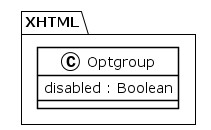

The diagram above was rendered by PlantUML. Its source (embedded in the PNG):
@startuml
!theme plain
package XHTML {
class Optgroup {
	 disabled : Boolean
}
}
@enduml